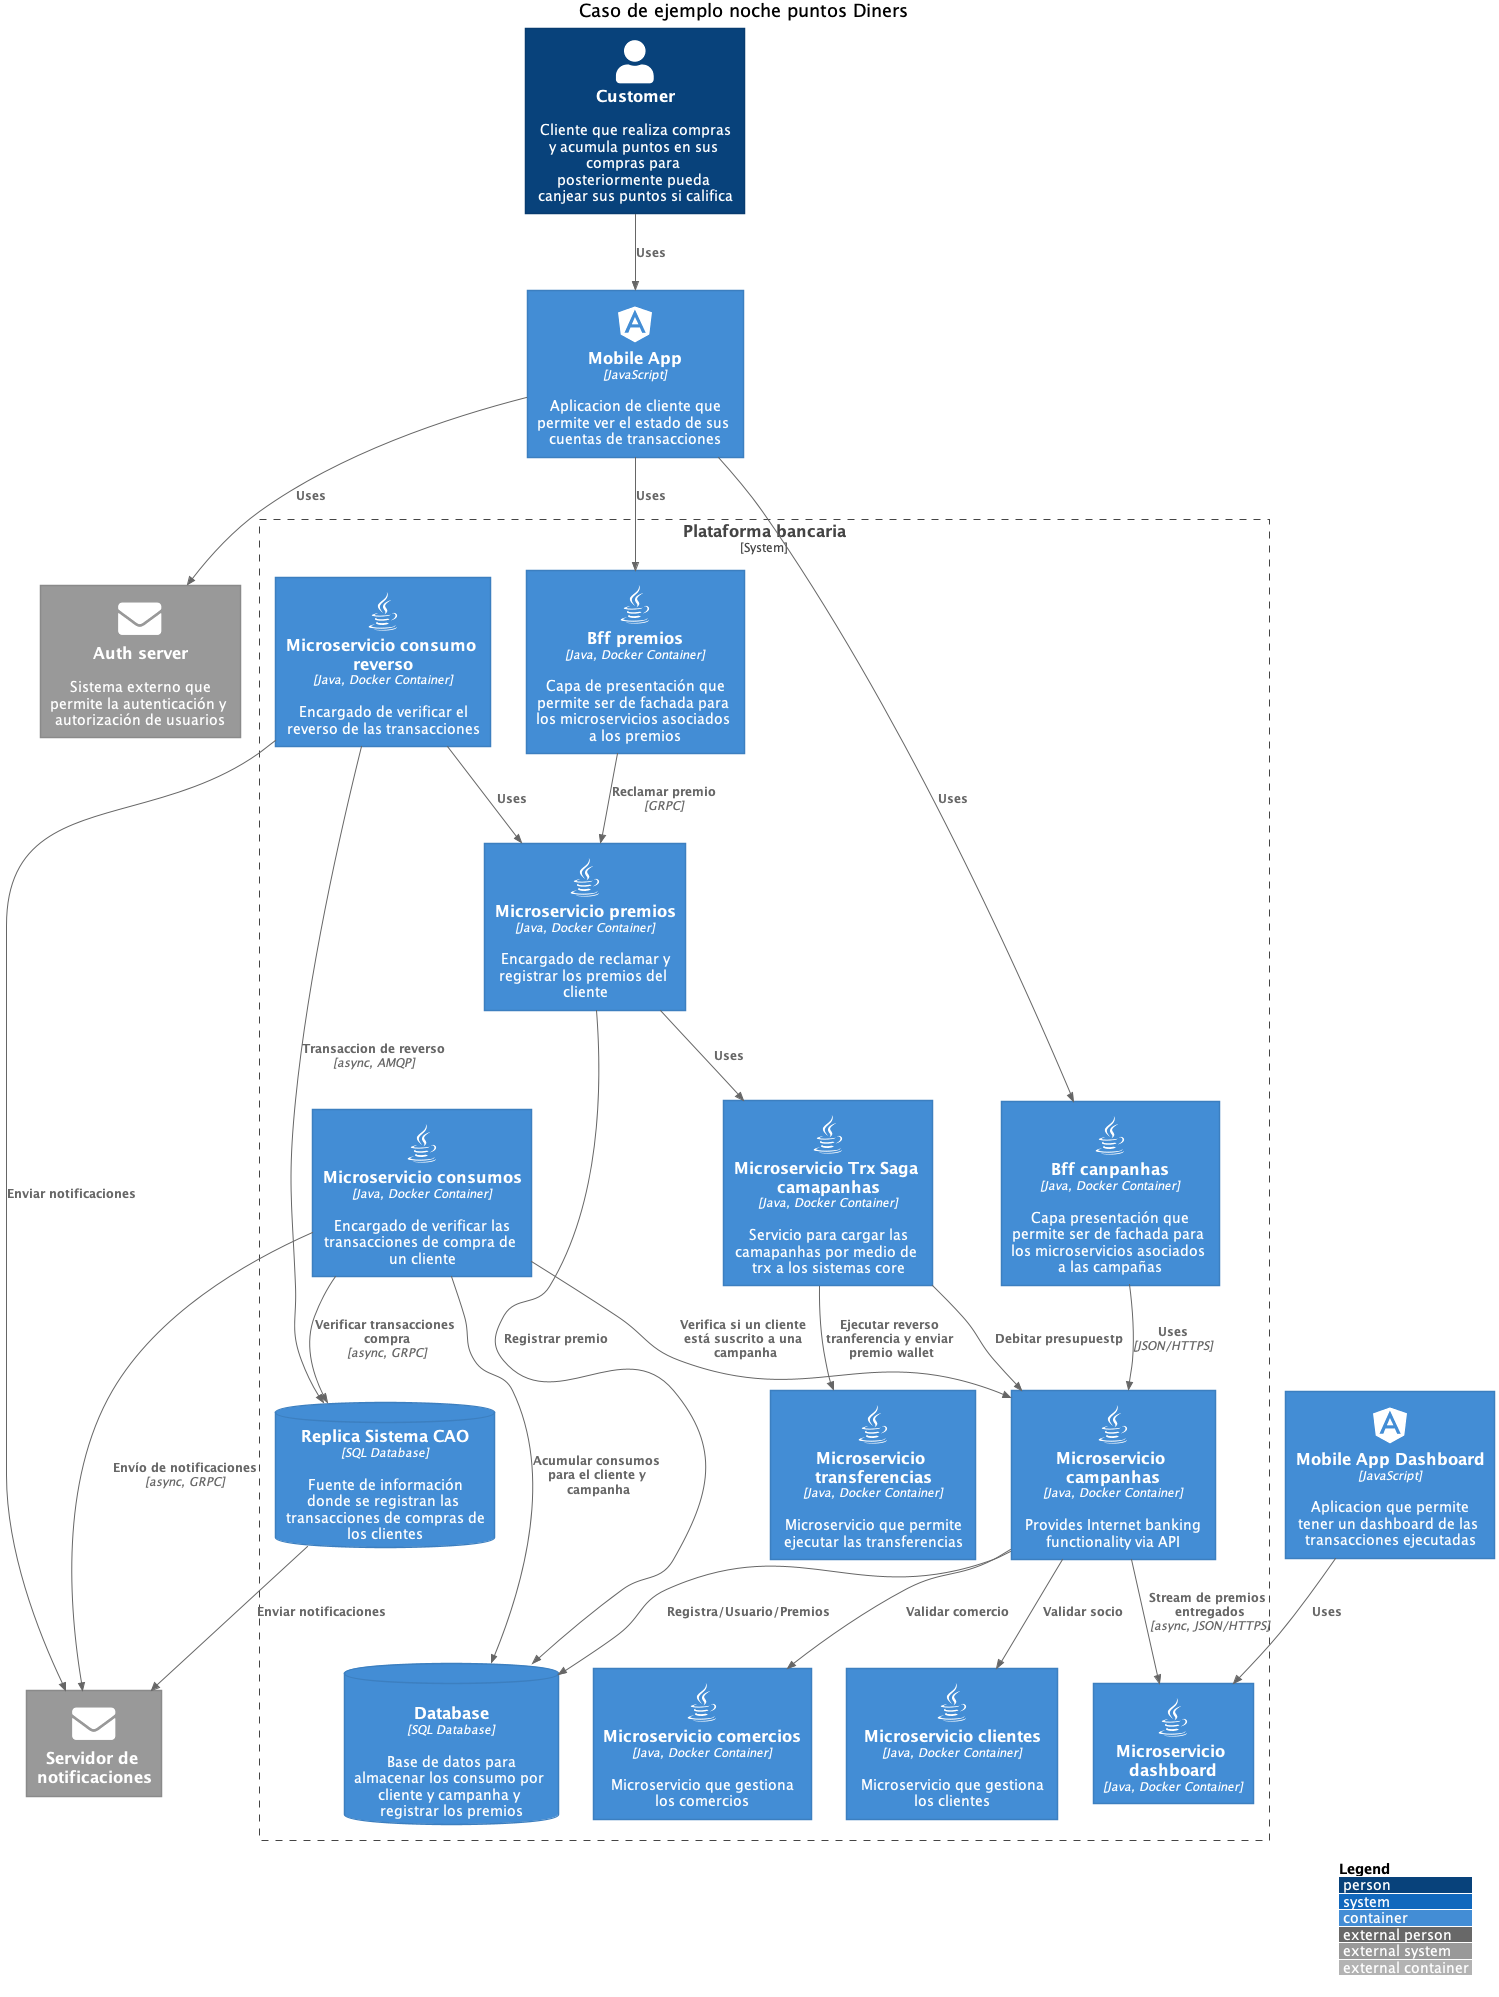

The diagram above was rendered by PlantUML. Its source (embedded in the PNG):
@startuml
!include https://raw.githubusercontent.com/plantuml-stdlib/C4-PlantUML/master/C4_Container.puml
!define DEVICONS https://raw.githubusercontent.com/tupadr3/plantuml-icon-font-sprites/master/devicons
!define FONTAWESOME https://raw.githubusercontent.com/tupadr3/plantuml-icon-font-sprites/master/font-awesome-5
' uncomment the following line and comment the first to use locally
' !include C4_Container.puml
!include DEVICONS/angular.puml
!include DEVICONS/dotnet.puml
!include DEVICONS/java.puml
!include DEVICONS/msql_server.puml
!include FONTAWESOME/server.puml
!include FONTAWESOME/envelope.puml

' LAYOUT_TOP_DOWN()
' LAYOUT_AS_SKETCH()
LAYOUT_WITH_LEGEND()

title Caso de ejemplo noche puntos Diners

Person(customer, Customer, "Cliente que realiza compras y acumula puntos en sus compras para posteriormente pueda canjear sus puntos si califica")
Container(mobile_app, "Mobile App", "JavaScript", "Aplicacion de cliente que permite ver el estado de sus cuentas de transacciones", "angular")
Container(mobile_app_dashboard, "Mobile App Dashboard", "JavaScript", "Aplicacion que permite tener un dashboard de las transacciones ejecutadas", "angular")

System_Boundary(c1, "Plataforma bancaria") {
    
    ContainerDb(database_premios, "Database", "SQL Database", "Base de datos para almacenar los consumo por cliente y campanha y registrar los premios", "mysql_server")
    
    Container(backend_premios, "Microservicio premios", "Java, Docker Container", "Encargado de reclamar y registrar los premios del cliente", "java")
    Container(backend_consumos, "Microservicio consumos", "Java, Docker Container", "Encargado de verificar las transacciones de compra de un cliente", "java")
    Container(backend_dashboard, "Microservicio dashboard", "Java, Docker Container", "", "java")
    Container(backend_campanhas, "Microservicio campanhas", "Java, Docker Container", "Provides Internet banking functionality via API", "java")
    Container(backend_consumo_reverso, "Microservicio consumo reverso", "Java, Docker Container", "Encargado de verificar el reverso de las transacciones", "java")
    
    
    Container(backend_saga_campanhas, "Microservicio Trx Saga camapanhas", "Java, Docker Container", "Servicio para cargar las camapanhas por medio de trx a los sistemas core", "java")
    Container(backend_bff_premios, "Bff premios", "Java, Docker Container", "Capa de presentación que permite ser de fachada para los microservicios asociados a los premios", "java")
    Container(backend_bff_campanhas, "Bff canpanhas", "Java, Docker Container", "Capa presentación que permite ser de fachada para los microservicios asociados a las campañas", "java")

    Container(backend_comercios, "Microservicio comercios", "Java, Docker Container", "Microservicio que gestiona los comercios", "java")
    Container(backend_clientes, "Microservicio clientes", "Java, Docker Container", "Microservicio que gestiona los clientes", "java")

    ContainerDb(banking_system, "Replica Sistema CAO", "SQL Database", "Fuente de información donde se registran las transacciones de compras de los clientes")
    Container(backend_transferencias, "Microservicio transferencias", "Java, Docker Container", "Microservicio que permite ejecutar las transferencias",  "java")

}

System_Ext(auth_server, "Auth server", "Sistema externo que permite la autenticación y autorización de usuarios", "envelope")
System_Ext(backend_server_notificaciones, "Servidor de notificaciones", "", "envelope")

Rel(customer, mobile_app, "Uses")
Rel(mobile_app, auth_server, "Uses")
Rel(mobile_app_dashboard, backend_dashboard, "Uses")
Rel(mobile_app, backend_bff_premios, "Uses")
Rel(backend_premios, backend_saga_campanhas, "Uses")
Rel(backend_saga_campanhas, backend_transferencias, "Ejecutar reverso tranferencia y enviar premio wallet")

Rel(backend_saga_campanhas, backend_campanhas, "Debitar presupuestp")

Rel(mobile_app, backend_bff_campanhas, "Uses")
Rel(backend_bff_premios, backend_premios, "Reclamar premio", "GRPC")
Rel(backend_bff_campanhas, backend_campanhas, "Uses", "JSON/HTTPS")

Rel(backend_campanhas, backend_comercios, "Validar comercio")
Rel(backend_campanhas, backend_clientes, "Validar socio")

Rel(backend_campanhas, backend_dashboard, "Stream de premios entregados", "async, JSON/HTTPS")

Rel(backend_consumos, backend_server_notificaciones, "Envío de notificaciones", "async, GRPC")
Rel(backend_consumos, banking_system, "Verificar transacciones compra", "async, GRPC")
Rel(banking_system, backend_server_notificaciones, "Enviar notificaciones")

Rel(backend_consumo_reverso, banking_system, "Transaccion de reverso", "async, AMQP")
Rel(backend_consumo_reverso, backend_server_notificaciones, "Enviar notificaciones")
Rel(backend_consumo_reverso, backend_premios, "Uses")

Rel(backend_campanhas, database_premios, "Registra/Usuario/Premios")

Rel(backend_consumos, backend_campanhas, "Verifica si un cliente está suscrito a una campanha")
Rel(backend_premios, database_premios, "Registrar premio")
Rel(backend_consumos, database_premios, "Acumular consumos para el cliente y campanha")

' Rel_Neighbor(web_app, spa, "Delivers")
' Rel(spa, backend_api, "Uses", "async, JSON/HTTPS")

' Rel_Back_Neighbor(database, backend_api, "Reads from and writes to", "sync, JDBC")

' Rel_Neighbor(backend_api, banking_system, "Uses", "sync/async, XML/HTTPS")
@enduml